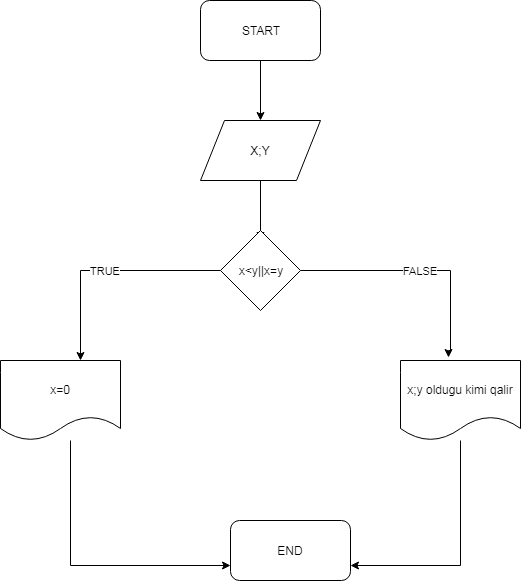

The diagram above was exported from draw.io. Its source (the exported page's mxGraphModel, read from the mxfile embedded in the PNG):
<mxGraphModel dx="840" dy="484" grid="1" gridSize="10" guides="1" tooltips="1" connect="1" arrows="1" fold="1" page="1" pageScale="1" pageWidth="827" pageHeight="1169" math="0" shadow="0">
  <root>
    <mxCell id="0" />
    <mxCell id="1" parent="0" />
    <mxCell id="ZuKuouAmKJI79T7JI2fc-3" style="edgeStyle=orthogonalEdgeStyle;rounded=0;orthogonalLoop=1;jettySize=auto;html=1;" edge="1" parent="1" source="ZuKuouAmKJI79T7JI2fc-1">
      <mxGeometry relative="1" as="geometry">
        <mxPoint x="380" y="160" as="targetPoint" />
      </mxGeometry>
    </mxCell>
    <mxCell id="ZuKuouAmKJI79T7JI2fc-1" value="START" style="rounded=1;whiteSpace=wrap;html=1;" vertex="1" parent="1">
      <mxGeometry x="320" y="40" width="120" height="60" as="geometry" />
    </mxCell>
    <mxCell id="ZuKuouAmKJI79T7JI2fc-5" style="edgeStyle=orthogonalEdgeStyle;rounded=0;orthogonalLoop=1;jettySize=auto;html=1;" edge="1" parent="1" source="ZuKuouAmKJI79T7JI2fc-4">
      <mxGeometry relative="1" as="geometry">
        <mxPoint x="380" y="280" as="targetPoint" />
      </mxGeometry>
    </mxCell>
    <mxCell id="ZuKuouAmKJI79T7JI2fc-4" value="X;Y" style="shape=parallelogram;perimeter=parallelogramPerimeter;whiteSpace=wrap;html=1;" vertex="1" parent="1">
      <mxGeometry x="320" y="160" width="120" height="60" as="geometry" />
    </mxCell>
    <mxCell id="ZuKuouAmKJI79T7JI2fc-7" value="TRUE" style="edgeStyle=orthogonalEdgeStyle;rounded=0;orthogonalLoop=1;jettySize=auto;html=1;" edge="1" parent="1" source="ZuKuouAmKJI79T7JI2fc-6">
      <mxGeometry relative="1" as="geometry">
        <mxPoint x="200" y="400" as="targetPoint" />
      </mxGeometry>
    </mxCell>
    <mxCell id="ZuKuouAmKJI79T7JI2fc-8" value="FALSE" style="edgeStyle=orthogonalEdgeStyle;rounded=0;orthogonalLoop=1;jettySize=auto;html=1;entryX=0.4;entryY=-0.037;entryDx=0;entryDy=0;entryPerimeter=0;" edge="1" parent="1" source="ZuKuouAmKJI79T7JI2fc-6" target="ZuKuouAmKJI79T7JI2fc-11">
      <mxGeometry relative="1" as="geometry">
        <mxPoint x="570" y="330" as="targetPoint" />
        <Array as="points">
          <mxPoint x="570" y="310" />
          <mxPoint x="570" y="390" />
          <mxPoint x="568" y="390" />
        </Array>
      </mxGeometry>
    </mxCell>
    <mxCell id="ZuKuouAmKJI79T7JI2fc-6" value="x&amp;lt;y||x=y" style="rhombus;whiteSpace=wrap;html=1;" vertex="1" parent="1">
      <mxGeometry x="340" y="270" width="80" height="80" as="geometry" />
    </mxCell>
    <mxCell id="ZuKuouAmKJI79T7JI2fc-14" style="edgeStyle=orthogonalEdgeStyle;rounded=0;orthogonalLoop=1;jettySize=auto;html=1;entryX=0;entryY=0.75;entryDx=0;entryDy=0;" edge="1" parent="1" source="ZuKuouAmKJI79T7JI2fc-10" target="ZuKuouAmKJI79T7JI2fc-12">
      <mxGeometry relative="1" as="geometry">
        <Array as="points">
          <mxPoint x="190" y="605" />
        </Array>
      </mxGeometry>
    </mxCell>
    <mxCell id="ZuKuouAmKJI79T7JI2fc-10" value="x=0" style="shape=document;whiteSpace=wrap;html=1;boundedLbl=1;" vertex="1" parent="1">
      <mxGeometry x="120" y="400" width="120" height="80" as="geometry" />
    </mxCell>
    <mxCell id="ZuKuouAmKJI79T7JI2fc-13" style="edgeStyle=orthogonalEdgeStyle;rounded=0;orthogonalLoop=1;jettySize=auto;html=1;entryX=1;entryY=0.75;entryDx=0;entryDy=0;" edge="1" parent="1" source="ZuKuouAmKJI79T7JI2fc-11" target="ZuKuouAmKJI79T7JI2fc-12">
      <mxGeometry relative="1" as="geometry">
        <Array as="points">
          <mxPoint x="580" y="605" />
        </Array>
      </mxGeometry>
    </mxCell>
    <mxCell id="ZuKuouAmKJI79T7JI2fc-11" value="x;y oldugu kimi qalir" style="shape=document;whiteSpace=wrap;html=1;boundedLbl=1;" vertex="1" parent="1">
      <mxGeometry x="520" y="400" width="120" height="80" as="geometry" />
    </mxCell>
    <mxCell id="ZuKuouAmKJI79T7JI2fc-12" value="END" style="rounded=1;whiteSpace=wrap;html=1;" vertex="1" parent="1">
      <mxGeometry x="350" y="560" width="120" height="60" as="geometry" />
    </mxCell>
  </root>
</mxGraphModel>